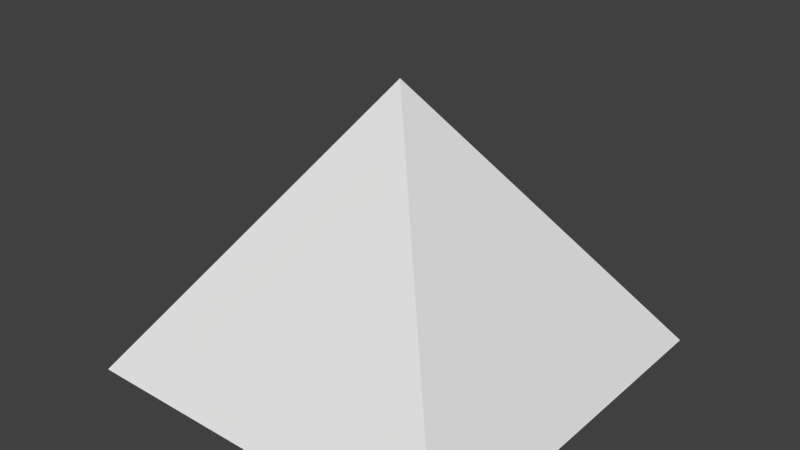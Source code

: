 # Source: pyramidModel.blend  (saved by Blender 2.68.0; exported with 4.5.12 LTS)
import bpy
from mathutils import Matrix  # noqa: F401  (used for matrix-valued properties, if any)

bpy.ops.wm.read_factory_settings(use_empty=True)
scene = bpy.context.scene
scene.name = 'Scene'

# ---- collections
col_collection_1 = bpy.data.collections.new('Collection 1'); scene.collection.children.link(col_collection_1)

# ---- world
world_world = bpy.data.worlds.new('World'); scene.world = world_world
world_world.color = (0.05088, 0.05088, 0.05088)
world_world.use_sun_shadow = False
world_world.sun_shadow_jitter_overblur = 0.0
world_world.cycles.sampling_method = 'MANUAL'
world_world.cycles.sample_map_resolution = 256

# ---- meshes
me_plane = bpy.data.meshes.new('Plane')
me_plane.from_pydata([(1.0, -1.0, 0.05673), (-1.0, -1.0, 0.05673), (1.0, 1.0, 0.05673), (-1.0, 1.0, 0.05673), (0.0, -1.0, 0.05673), (0.0, 1.0, 0.05673), (1.0, 0.0, 0.05673), (-1.0, 0.0, 0.05673), (0.0, 0.0, 0.05673), (0.0, 0.0, 1.489)], [(8, 9)], [(8, 5, 2, 6), (7, 3, 5, 8), (1, 7, 8, 4), (4, 8, 6, 0), (6, 2, 9, 0), (0, 9, 1, 4), (7, 1, 9, 3), (5, 3, 9, 2)])
_uv = me_plane.uv_layers.new(name='UV coord')
_uv.uv.foreach_set('vector', [0.5, 0.5, 0.5277, 0.1555, 0.7145, 0.09154, 0.7621, 0.2211, 0.3608, 0.3857, 0.1784, 0.1418, 0.5277, 0.1555, 0.5, 0.5, 0.4717, 0.6936, 0.3608, 0.3857, 0.5, 0.5, 0.5159, 0.7393, 0.5159, 0.7393, 0.5, 0.5, 0.7621, 0.2211, 0.6392, 0.5564, 0.5105, 0.0005167, 0.9968, 0.002249, 0.5009, 0.9911, 0.003914, 0.007562, 0.004201, 0.001133, 1.01, 0.004378, 0.4984, 0.9979, 0.2868, 0.5654, 0.2444, 0.4883, 0.00134, 0.0001048, 0.9986, 0.004063, 0.5053, 1.006, 0.2819, 0.5672, 0.001516, 0.0007537, 1.0, 0.00112, 0.499, 0.9962])
me_plane.use_remesh_preserve_volume = False
me_plane.use_remesh_preserve_attributes = False
me_plane.use_mirror_vertex_groups = False
me_plane.update()

# ---- objects
ob_plane = bpy.data.objects.new('Plane', me_plane)

# ---- transforms, parenting, visibility, modifiers, constraints
ob_plane.location = (0.0, 0.0, 0.0)
ob_plane.lineart.crease_threshold = 0.0

# ---- collection membership
col_collection_1.objects.link(ob_plane)

# ---- scene / render settings (as saved in the file)
scene.frame_start = 1; scene.frame_end = 250; scene.frame_set(1)
scene.render.engine = 'BLENDER_EEVEE_NEXT'
scene.render.image_settings.color_mode = 'RGB'
scene.render.image_settings.compression = 90
scene.render.resolution_percentage = 50
scene.render.dither_intensity = 0.0
scene.cycles.use_denoising = False
scene.cycles.samples = 10
scene.cycles.sampling_pattern = 'TABULATED_SOBOL'
scene.cycles.light_sampling_threshold = 0.0
scene.cycles.use_adaptive_sampling = False
scene.cycles.use_light_tree = False
scene.cycles.blur_glossy = 0.0
scene.cycles.volume_bounces = 1
scene.cycles.pixel_filter_type = 'GAUSSIAN'
scene.cycles.sample_clamp_indirect = 0.0
scene.view_settings.view_transform = 'Standard'
bpy.context.view_layer.update()

# ---- added for rendering (the .blend has no active camera and no usable light): camera, sun
cam_auto = bpy.data.cameras.new('AutoCamera')
cam_auto.lens = 50.0
cam_auto.sensor_width = 36.0
cam_auto.clip_end = 1000.0
ob_auto_camera = bpy.data.objects.new('AutoCamera', cam_auto)
scene.collection.objects.link(ob_auto_camera)
ob_auto_camera.location = (2.93349, -3.52019, 3.11986)
ob_auto_camera.rotation_euler = (1.09748, -7.21219e-08, 0.694738)
scene.camera = ob_auto_camera
light_auto_sun = bpy.data.lights.new('AutoSun', 'SUN')
light_auto_sun.energy = 3.0
light_auto_sun.angle = 0.0523599
ob_auto_sun = bpy.data.objects.new('AutoSun', light_auto_sun)
scene.collection.objects.link(ob_auto_sun)
ob_auto_sun.rotation_euler = (0.872665, 0.174533, 0.523599)
bpy.context.view_layer.update()
